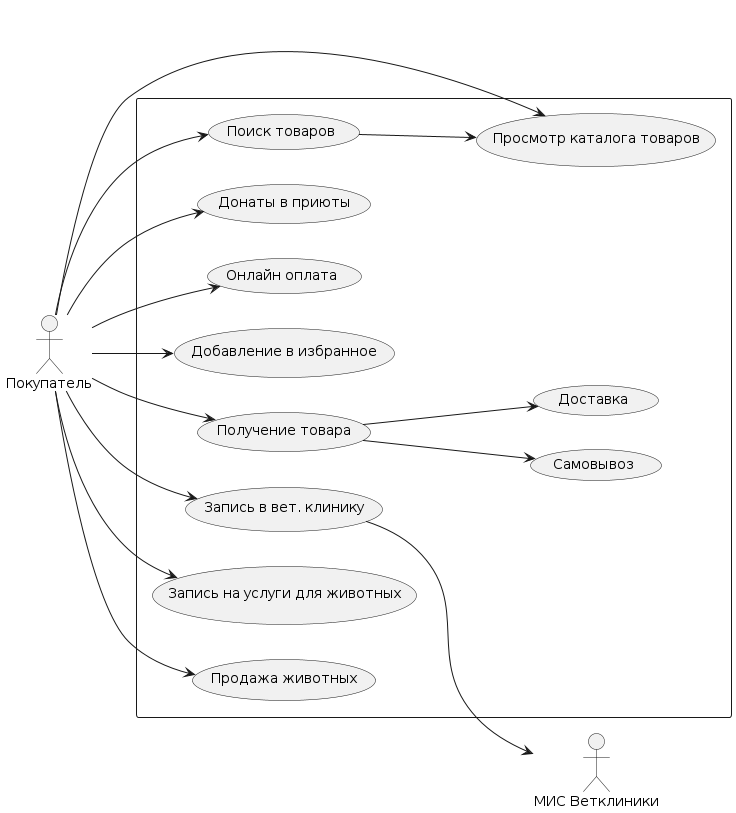

The diagram above was rendered by PlantUML. Its source (embedded in the PNG):
@startuml
left to right direction

actor "Покупатель" as fc
actor "МИС Ветклиники" as mis

rectangle {
  usecase "Поиск товаров" as UC0
  usecase "Просмотр каталога товаров" as UC1
  usecase "Донаты в приюты" as UC2
  usecase "Онлайн оплата" as UC3
  usecase "Добавление в избранное" as UC4
  usecase "Получение товара" as UC5
  usecase "Самовывоз" as UC5.1
  usecase "Доставка" as UC5.2
  usecase "Запись в вет. клинику" as UC6
  usecase "Запись на услуги для животных" as UC7
  usecase "Продажа животных" as UC8
}

fc --> UC0
fc --> UC1
UC0 --> UC1
fc --> UC2
fc --> UC3
fc --> UC4
fc --> UC5
UC5 --> UC5.1
UC5 --> UC5.2
fc --> UC6
UC6 --> mis
fc --> UC7
fc --> UC8
@enduml